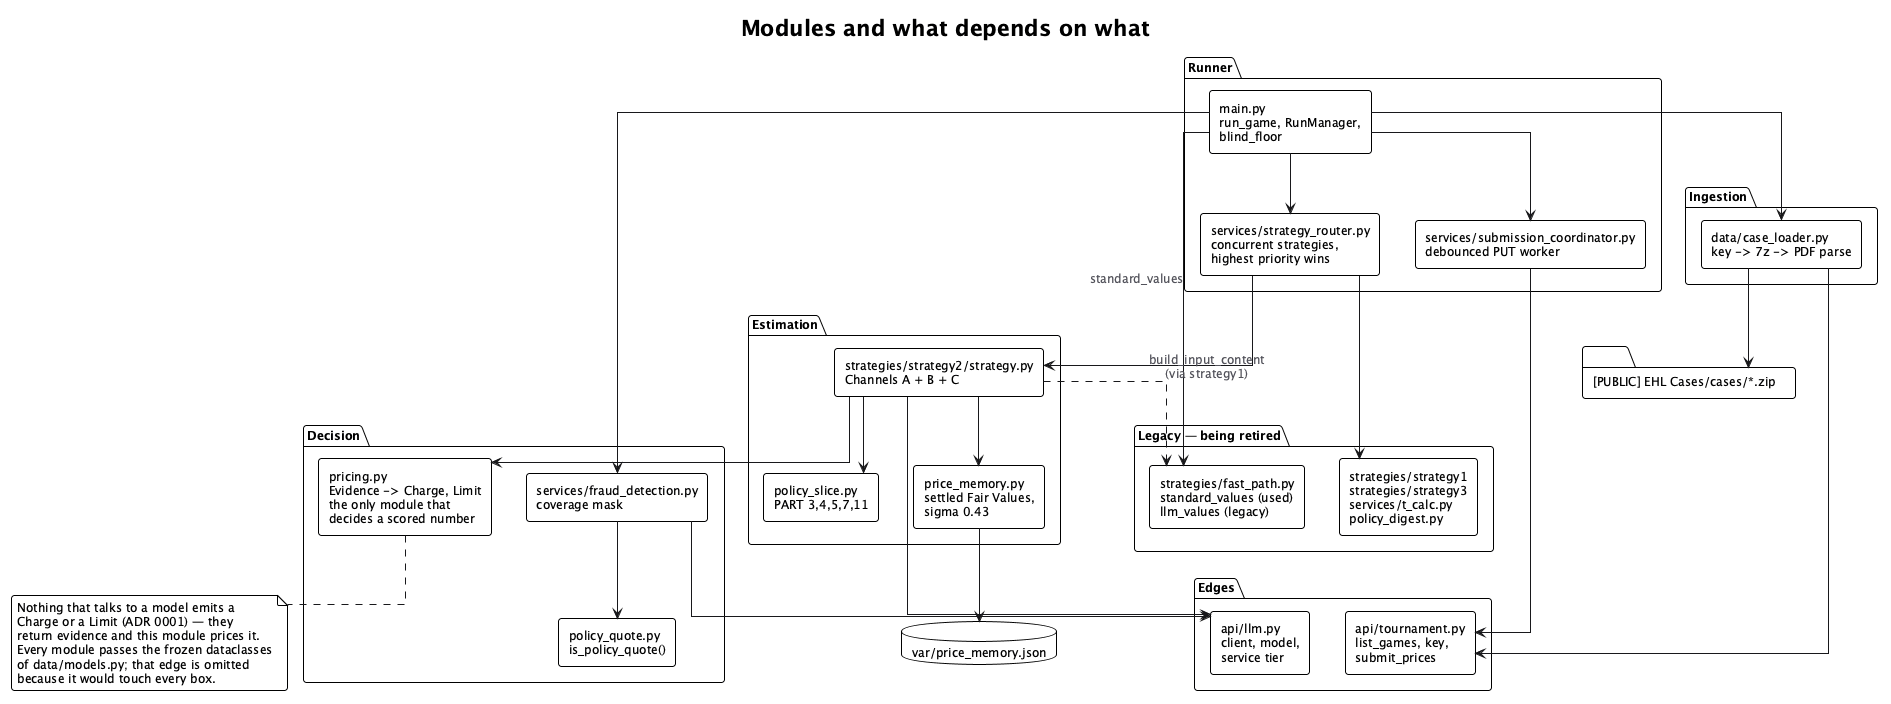

The diagram above was rendered by PlantUML. Its source (embedded in the PNG):
@startuml
skinparamlocked dpiScale 2
' WireClaim — module map and dependency direction.
' Derived from the import graph of main.py and src/.
!theme plain
skinparam backgroundColor #FFFFFF
skinparam shadowing false
skinparam roundCorner 6
skinparam defaultFontName "Inter, Helvetica, Arial, sans-serif"
skinparam defaultFontSize 12
skinparam ArrowColor #18181B
skinparam ArrowFontColor #52525B
skinparam componentStyle rectangle
skinparam linetype ortho
top to bottom direction

title Modules and what depends on what

package "Runner" {
  component "main.py\nrun_game, RunManager,\nblind_floor" as Main
  component "services/submission_coordinator.py\ndebounced PUT worker" as SC
  component "services/strategy_router.py\nconcurrent strategies,\nhighest priority wins" as Router
}

package "Ingestion" {
  component "data/case_loader.py\nkey -> 7z -> PDF parse" as Loader
}

package "Estimation" {
  component "strategies/strategy2/strategy.py\nChannels A + B + C" as S2
  component "policy_slice.py\nPART 3,4,5,7,11" as Slice
  component "price_memory.py\nsettled Fair Values,\nsigma 0.43" as Memory
}

package "Decision" {
  component "pricing.py\nEvidence -> Charge, Limit\nthe only module that\ndecides a scored number" as Pricing
  component "services/fraud_detection.py\ncoverage mask" as Fraud
  component "policy_quote.py\nis_policy_quote()" as Quote
}

package "Edges" {
  component "api/tournament.py\nlist_games, key,\nsubmit_prices" as Tour
  component "api/llm.py\nclient, model,\nservice tier" as LLM
}

package "Legacy — being retired" {
  component "strategies/fast_path.py\nstandard_values (used)\nllm_values (legacy)" as FP
  component "strategies/strategy1\nstrategies/strategy3\nservices/t_calc.py\npolicy_digest.py" as Legacy
}

database "var/price_memory.json" as Store
folder "[PUBLIC] EHL Cases/cases/*.zip" as Archives

Main --> SC
Main --> Loader
Main --> Router
Main --> Fraud
Main --> FP : standard_values

Router --> S2
Router --> Legacy

S2 --> Slice
S2 --> Memory
S2 --> Pricing
S2 --> LLM
S2 ..> FP : build_input_content\n(via strategy1)

Fraud --> Quote
Fraud --> LLM

Memory --> Store
Loader --> Archives
Loader --> Tour
SC --> Tour

note bottom of Pricing
  Nothing that talks to a model emits a
  Charge or a Limit (ADR 0001) — they
  return evidence and this module prices it.
  Every module passes the frozen dataclasses
  of data/models.py; that edge is omitted
  because it would touch every box.
end note
@enduml